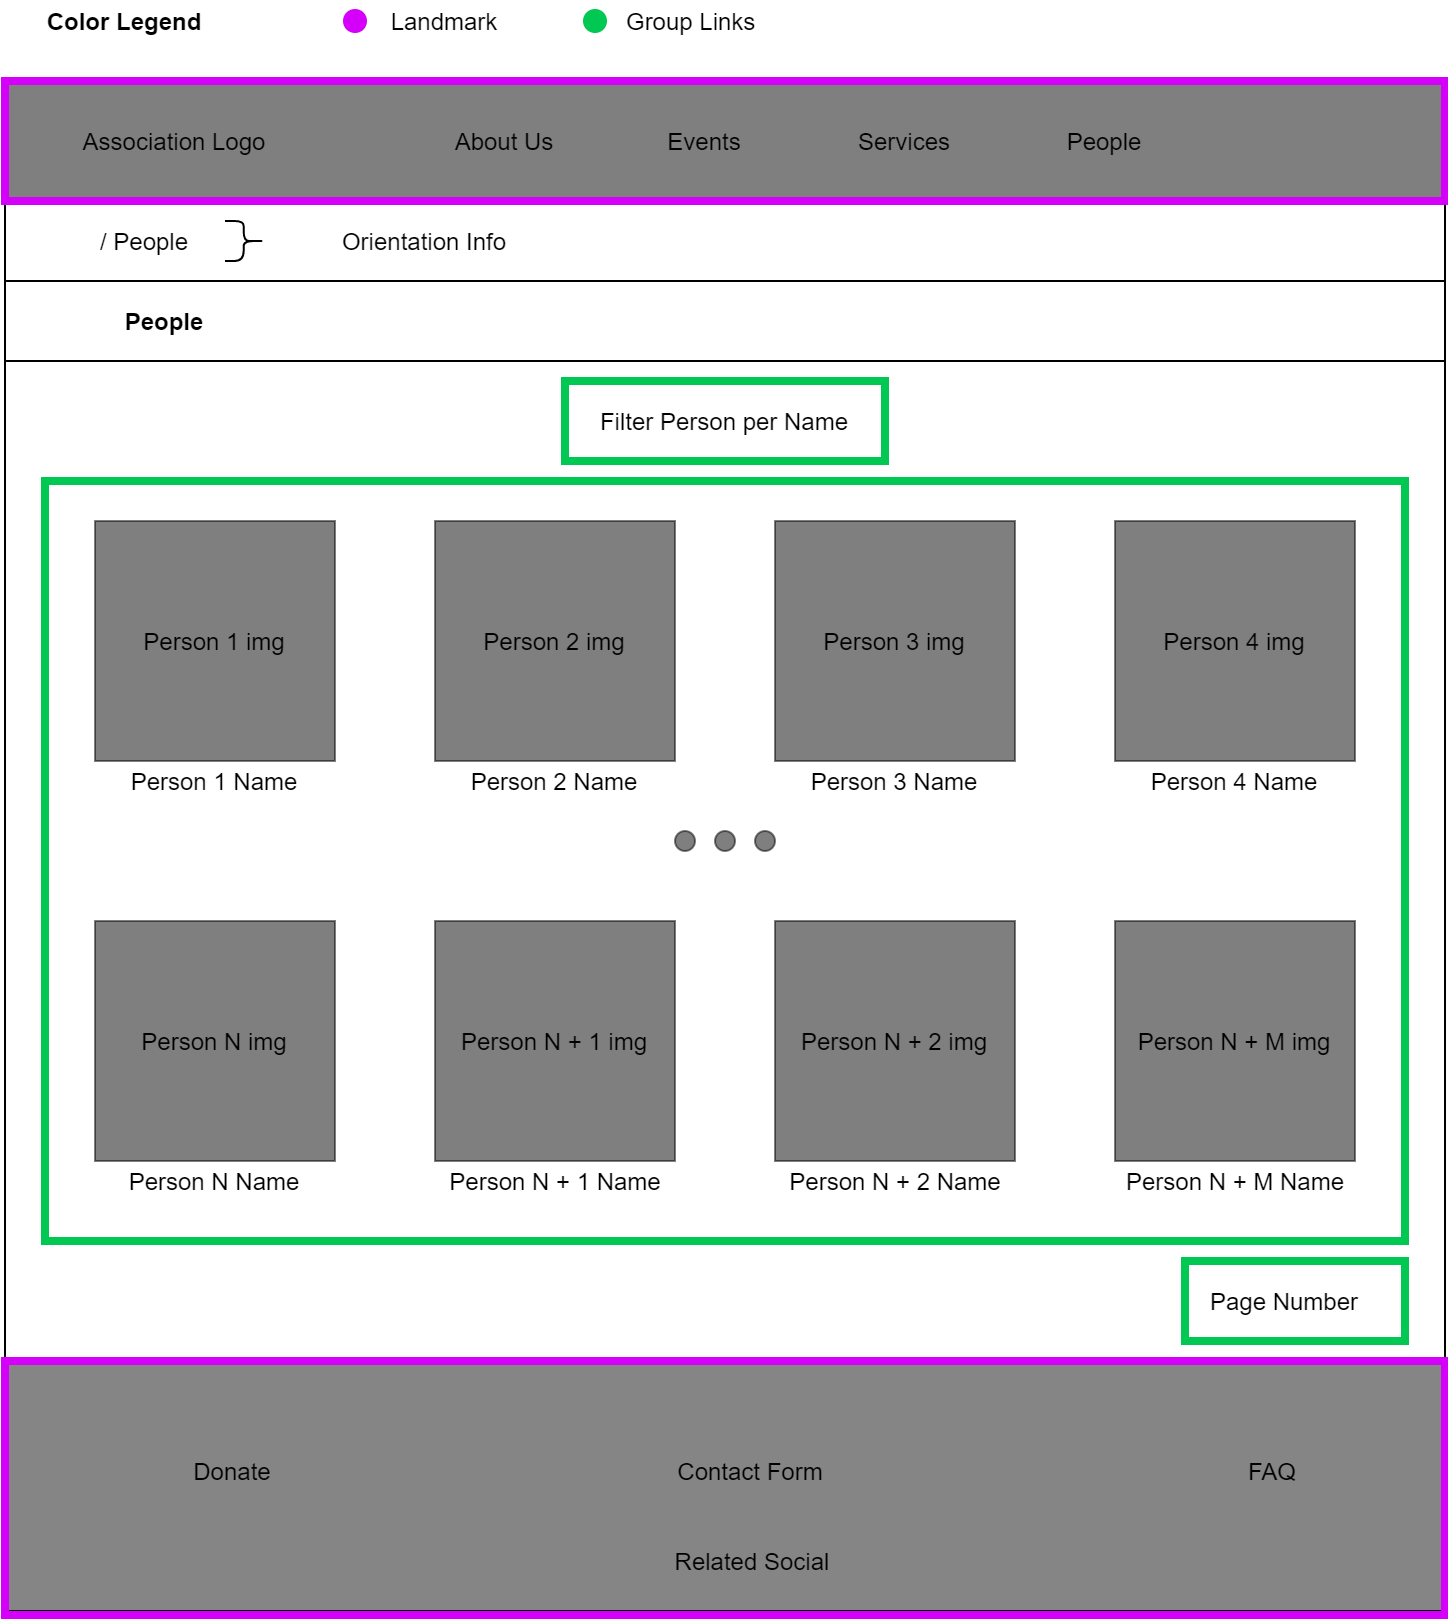

The diagram above was exported from draw.io. Its source (the exported page's mxGraphModel, read from the mxfile embedded in the PNG):
<mxGraphModel dx="1422" dy="713" grid="1" gridSize="10" guides="1" tooltips="1" connect="1" arrows="1" fold="1" page="1" pageScale="1" pageWidth="827" pageHeight="1169" math="0" shadow="0">
  <root>
    <mxCell id="0" />
    <mxCell id="1" parent="0" />
    <mxCell id="qFkU4iR-tJtT1cD_49eu-2" value="" style="rounded=0;whiteSpace=wrap;html=1;fillColor=none;strokeColor=#00C853;strokeWidth=4;" parent="1" vertex="1">
      <mxGeometry x="320" y="190" width="160" height="40" as="geometry" />
    </mxCell>
    <mxCell id="DDU2CZ-y-U2Bd8dDzV6b-77" value="&lt;span style=&quot;font-weight: normal&quot;&gt;&lt;font color=&quot;#000000&quot;&gt;&amp;nbsp; Group Links&lt;/font&gt;&lt;/span&gt;" style="text;html=1;strokeColor=none;fillColor=none;align=center;verticalAlign=middle;whiteSpace=wrap;rounded=0;fontColor=#00C853;fontStyle=1" parent="1" vertex="1">
      <mxGeometry x="320" width="120" height="20" as="geometry" />
    </mxCell>
    <mxCell id="DDU2CZ-y-U2Bd8dDzV6b-71" value="" style="rounded=0;whiteSpace=wrap;html=1;fillColor=none;strokeColor=#00C853;strokeWidth=4;" parent="1" vertex="1">
      <mxGeometry x="60" y="240" width="680" height="380" as="geometry" />
    </mxCell>
    <mxCell id="DDU2CZ-y-U2Bd8dDzV6b-1" value="" style="rounded=0;whiteSpace=wrap;html=1;fillColor=#000000;gradientColor=none;opacity=50;" parent="1" vertex="1">
      <mxGeometry x="40" y="40" width="720" height="60" as="geometry" />
    </mxCell>
    <mxCell id="DDU2CZ-y-U2Bd8dDzV6b-2" value="Association Logo" style="text;html=1;strokeColor=none;fillColor=none;align=center;verticalAlign=middle;whiteSpace=wrap;rounded=0;" parent="1" vertex="1">
      <mxGeometry x="60" y="60" width="130" height="20" as="geometry" />
    </mxCell>
    <mxCell id="DDU2CZ-y-U2Bd8dDzV6b-3" value="About Us" style="text;html=1;strokeColor=none;fillColor=none;align=center;verticalAlign=middle;whiteSpace=wrap;rounded=0;" parent="1" vertex="1">
      <mxGeometry x="240" y="60" width="100" height="20" as="geometry" />
    </mxCell>
    <mxCell id="DDU2CZ-y-U2Bd8dDzV6b-4" value="Events" style="text;html=1;strokeColor=none;fillColor=none;align=center;verticalAlign=middle;whiteSpace=wrap;rounded=0;" parent="1" vertex="1">
      <mxGeometry x="340" y="60" width="100" height="20" as="geometry" />
    </mxCell>
    <mxCell id="DDU2CZ-y-U2Bd8dDzV6b-5" value="Services" style="text;html=1;strokeColor=none;fillColor=none;align=center;verticalAlign=middle;whiteSpace=wrap;rounded=0;" parent="1" vertex="1">
      <mxGeometry x="440" y="60" width="100" height="20" as="geometry" />
    </mxCell>
    <mxCell id="DDU2CZ-y-U2Bd8dDzV6b-6" value="People" style="text;html=1;strokeColor=none;fillColor=none;align=center;verticalAlign=middle;whiteSpace=wrap;rounded=0;" parent="1" vertex="1">
      <mxGeometry x="540" y="60" width="100" height="20" as="geometry" />
    </mxCell>
    <mxCell id="DDU2CZ-y-U2Bd8dDzV6b-7" value="&lt;span style=&quot;font-weight: normal&quot;&gt;&lt;font color=&quot;#000000&quot;&gt;Landmark&lt;/font&gt;&lt;/span&gt;" style="text;html=1;strokeColor=none;fillColor=none;align=center;verticalAlign=middle;whiteSpace=wrap;rounded=0;fontColor=#00C853;fontStyle=1" parent="1" vertex="1">
      <mxGeometry x="200" width="120" height="20" as="geometry" />
    </mxCell>
    <mxCell id="DDU2CZ-y-U2Bd8dDzV6b-9" value="" style="rounded=0;whiteSpace=wrap;html=1;fillColor=#858585;gradientColor=none;" parent="1" vertex="1">
      <mxGeometry x="40" y="680" width="720" height="125" as="geometry" />
    </mxCell>
    <mxCell id="DDU2CZ-y-U2Bd8dDzV6b-10" value="Related Social" style="text;html=1;strokeColor=none;fillColor=none;align=center;verticalAlign=middle;whiteSpace=wrap;rounded=0;" parent="1" vertex="1">
      <mxGeometry x="349" y="770" width="130" height="20" as="geometry" />
    </mxCell>
    <mxCell id="DDU2CZ-y-U2Bd8dDzV6b-11" value="Contact Form" style="text;html=1;strokeColor=none;fillColor=none;align=center;verticalAlign=middle;whiteSpace=wrap;rounded=0;" parent="1" vertex="1">
      <mxGeometry x="348" y="725" width="130" height="20" as="geometry" />
    </mxCell>
    <mxCell id="DDU2CZ-y-U2Bd8dDzV6b-12" value="FAQ" style="text;html=1;strokeColor=none;fillColor=none;align=center;verticalAlign=middle;whiteSpace=wrap;rounded=0;" parent="1" vertex="1">
      <mxGeometry x="609" y="725" width="130" height="20" as="geometry" />
    </mxCell>
    <mxCell id="DDU2CZ-y-U2Bd8dDzV6b-13" value="Donate" style="text;html=1;strokeColor=none;fillColor=none;align=center;verticalAlign=middle;whiteSpace=wrap;rounded=0;" parent="1" vertex="1">
      <mxGeometry x="89" y="725" width="130" height="20" as="geometry" />
    </mxCell>
    <mxCell id="DDU2CZ-y-U2Bd8dDzV6b-14" value="" style="endArrow=none;html=1;entryX=0;entryY=1;entryDx=0;entryDy=0;exitX=0;exitY=0;exitDx=0;exitDy=0;" parent="1" source="DDU2CZ-y-U2Bd8dDzV6b-9" target="DDU2CZ-y-U2Bd8dDzV6b-1" edge="1">
      <mxGeometry width="50" height="50" relative="1" as="geometry">
        <mxPoint x="40" y="280" as="sourcePoint" />
        <mxPoint x="100" y="140" as="targetPoint" />
      </mxGeometry>
    </mxCell>
    <mxCell id="DDU2CZ-y-U2Bd8dDzV6b-15" value="" style="endArrow=none;html=1;entryX=0;entryY=1;entryDx=0;entryDy=0;exitX=1;exitY=0;exitDx=0;exitDy=0;" parent="1" source="DDU2CZ-y-U2Bd8dDzV6b-22" edge="1">
      <mxGeometry width="50" height="50" relative="1" as="geometry">
        <mxPoint x="760" y="520.0000000000001" as="sourcePoint" />
        <mxPoint x="760.0000000000005" y="100" as="targetPoint" />
      </mxGeometry>
    </mxCell>
    <mxCell id="DDU2CZ-y-U2Bd8dDzV6b-21" value="" style="rounded=0;whiteSpace=wrap;html=1;fillColor=none;strokeColor=#D500F9;strokeWidth=4;" parent="1" vertex="1">
      <mxGeometry x="40" y="40" width="720" height="60" as="geometry" />
    </mxCell>
    <mxCell id="DDU2CZ-y-U2Bd8dDzV6b-22" value="" style="rounded=0;whiteSpace=wrap;html=1;fillColor=none;strokeColor=#D500F9;strokeWidth=4;" parent="1" vertex="1">
      <mxGeometry x="40" y="680" width="720" height="127" as="geometry" />
    </mxCell>
    <mxCell id="DDU2CZ-y-U2Bd8dDzV6b-23" value="" style="endArrow=none;html=1;fontColor=#FF5131;" parent="1" edge="1">
      <mxGeometry width="50" height="50" relative="1" as="geometry">
        <mxPoint x="40" y="140" as="sourcePoint" />
        <mxPoint x="760" y="140" as="targetPoint" />
      </mxGeometry>
    </mxCell>
    <mxCell id="DDU2CZ-y-U2Bd8dDzV6b-25" value="/ People" style="text;html=1;strokeColor=none;fillColor=none;align=center;verticalAlign=middle;whiteSpace=wrap;rounded=0;fontColor=#000000;opacity=50;" parent="1" vertex="1">
      <mxGeometry x="60" y="110" width="100" height="20" as="geometry" />
    </mxCell>
    <mxCell id="DDU2CZ-y-U2Bd8dDzV6b-26" value="People" style="text;html=1;strokeColor=none;fillColor=none;align=center;verticalAlign=middle;whiteSpace=wrap;rounded=0;fontColor=#000000;opacity=50;fontStyle=1" parent="1" vertex="1">
      <mxGeometry x="40" y="150" width="160" height="20" as="geometry" />
    </mxCell>
    <mxCell id="DDU2CZ-y-U2Bd8dDzV6b-27" value="" style="shape=curlyBracket;whiteSpace=wrap;html=1;rounded=1;strokeColor=#000000;strokeWidth=1;fillColor=#000000;gradientColor=none;fontColor=#000000;rotation=-180;size=0.5333343505859375;" parent="1" vertex="1">
      <mxGeometry x="150" y="110" width="20" height="20" as="geometry" />
    </mxCell>
    <mxCell id="DDU2CZ-y-U2Bd8dDzV6b-28" value="Orientation Info" style="text;html=1;strokeColor=none;fillColor=none;align=center;verticalAlign=middle;whiteSpace=wrap;rounded=0;fontColor=#000000;opacity=50;" parent="1" vertex="1">
      <mxGeometry x="180" y="110" width="140" height="20" as="geometry" />
    </mxCell>
    <mxCell id="DDU2CZ-y-U2Bd8dDzV6b-29" value="" style="endArrow=none;html=1;fontColor=#FF5131;" parent="1" edge="1">
      <mxGeometry width="50" height="50" relative="1" as="geometry">
        <mxPoint x="40" y="180" as="sourcePoint" />
        <mxPoint x="760" y="180" as="targetPoint" />
      </mxGeometry>
    </mxCell>
    <mxCell id="DDU2CZ-y-U2Bd8dDzV6b-53" value="Person 2 img" style="rounded=0;whiteSpace=wrap;html=1;strokeColor=#000000;strokeWidth=1;fillColor=#000000;gradientColor=none;fontColor=#000000;opacity=50;" parent="1" vertex="1">
      <mxGeometry x="255" y="260" width="120" height="120" as="geometry" />
    </mxCell>
    <mxCell id="DDU2CZ-y-U2Bd8dDzV6b-54" value="Person 3 img" style="rounded=0;whiteSpace=wrap;html=1;strokeColor=#000000;strokeWidth=1;fillColor=#000000;gradientColor=none;fontColor=#000000;opacity=50;" parent="1" vertex="1">
      <mxGeometry x="425" y="260" width="120" height="120" as="geometry" />
    </mxCell>
    <mxCell id="DDU2CZ-y-U2Bd8dDzV6b-55" value="Person 4 img" style="rounded=0;whiteSpace=wrap;html=1;strokeColor=#000000;strokeWidth=1;fillColor=#000000;gradientColor=none;fontColor=#000000;opacity=50;" parent="1" vertex="1">
      <mxGeometry x="595" y="260" width="120" height="120" as="geometry" />
    </mxCell>
    <mxCell id="DDU2CZ-y-U2Bd8dDzV6b-56" value="Person N + 1 img" style="rounded=0;whiteSpace=wrap;html=1;strokeColor=#000000;strokeWidth=1;fillColor=#000000;gradientColor=none;fontColor=#000000;opacity=50;" parent="1" vertex="1">
      <mxGeometry x="255" y="460" width="120" height="120" as="geometry" />
    </mxCell>
    <mxCell id="DDU2CZ-y-U2Bd8dDzV6b-58" value="" style="ellipse;whiteSpace=wrap;html=1;aspect=fixed;strokeColor=#000000;strokeWidth=1;fillColor=#000000;gradientColor=none;fontColor=#000000;opacity=50;" parent="1" vertex="1">
      <mxGeometry x="375" y="415" width="10" height="10" as="geometry" />
    </mxCell>
    <mxCell id="DDU2CZ-y-U2Bd8dDzV6b-59" value="" style="ellipse;whiteSpace=wrap;html=1;aspect=fixed;strokeColor=#000000;strokeWidth=1;fillColor=#000000;gradientColor=none;fontColor=#000000;opacity=50;" parent="1" vertex="1">
      <mxGeometry x="395" y="415" width="10" height="10" as="geometry" />
    </mxCell>
    <mxCell id="DDU2CZ-y-U2Bd8dDzV6b-60" value="" style="ellipse;whiteSpace=wrap;html=1;aspect=fixed;strokeColor=#000000;strokeWidth=1;fillColor=#000000;gradientColor=none;fontColor=#000000;opacity=50;" parent="1" vertex="1">
      <mxGeometry x="415" y="415" width="10" height="10" as="geometry" />
    </mxCell>
    <mxCell id="DDU2CZ-y-U2Bd8dDzV6b-62" value="Person N + M img" style="rounded=0;whiteSpace=wrap;html=1;strokeColor=#000000;strokeWidth=1;fillColor=#000000;gradientColor=none;fontColor=#000000;opacity=50;" parent="1" vertex="1">
      <mxGeometry x="595" y="460" width="120" height="120" as="geometry" />
    </mxCell>
    <mxCell id="DDU2CZ-y-U2Bd8dDzV6b-63" value="Person N + 2 img" style="rounded=0;whiteSpace=wrap;html=1;strokeColor=#000000;strokeWidth=1;fillColor=#000000;gradientColor=none;fontColor=#000000;opacity=50;" parent="1" vertex="1">
      <mxGeometry x="425" y="460" width="120" height="120" as="geometry" />
    </mxCell>
    <mxCell id="DDU2CZ-y-U2Bd8dDzV6b-64" value="Page Number" style="text;html=1;strokeColor=none;fillColor=none;align=center;verticalAlign=middle;whiteSpace=wrap;rounded=0;fontColor=#000000;opacity=50;" parent="1" vertex="1">
      <mxGeometry x="640" y="640" width="80" height="20" as="geometry" />
    </mxCell>
    <mxCell id="DDU2CZ-y-U2Bd8dDzV6b-72" value="" style="rounded=0;whiteSpace=wrap;html=1;fillColor=none;strokeColor=#00C853;strokeWidth=4;" parent="1" vertex="1">
      <mxGeometry x="630" y="630" width="110" height="40" as="geometry" />
    </mxCell>
    <mxCell id="DDU2CZ-y-U2Bd8dDzV6b-73" value="Color Legend" style="text;html=1;strokeColor=none;fillColor=none;align=center;verticalAlign=middle;whiteSpace=wrap;rounded=0;fontColor=#000000;opacity=50;fontStyle=1" parent="1" vertex="1">
      <mxGeometry x="40" width="120" height="20" as="geometry" />
    </mxCell>
    <mxCell id="DDU2CZ-y-U2Bd8dDzV6b-75" value="" style="ellipse;whiteSpace=wrap;html=1;aspect=fixed;strokeColor=#D500F9;strokeWidth=2;fillColor=#d500f9;gradientColor=none;fontColor=#000000;align=center;" parent="1" vertex="1">
      <mxGeometry x="210" y="5" width="10" height="10" as="geometry" />
    </mxCell>
    <mxCell id="DDU2CZ-y-U2Bd8dDzV6b-76" value="" style="ellipse;whiteSpace=wrap;html=1;aspect=fixed;strokeColor=#00C853;strokeWidth=2;fillColor=#00C853;gradientColor=none;fontColor=#000000;align=center;" parent="1" vertex="1">
      <mxGeometry x="330" y="5" width="10" height="10" as="geometry" />
    </mxCell>
    <mxCell id="6rrIU_UrKcx6fIgfcx1o-1" value="Person 1 img" style="rounded=0;whiteSpace=wrap;html=1;strokeColor=#000000;strokeWidth=1;fillColor=#000000;gradientColor=none;fontColor=#000000;opacity=50;" parent="1" vertex="1">
      <mxGeometry x="85" y="260" width="120" height="120" as="geometry" />
    </mxCell>
    <mxCell id="6rrIU_UrKcx6fIgfcx1o-2" value="Person N img" style="rounded=0;whiteSpace=wrap;html=1;strokeColor=#000000;strokeWidth=1;fillColor=#000000;gradientColor=none;fontColor=#000000;opacity=50;" parent="1" vertex="1">
      <mxGeometry x="85" y="460" width="120" height="120" as="geometry" />
    </mxCell>
    <mxCell id="6rrIU_UrKcx6fIgfcx1o-6" value="Person 1 Name" style="text;html=1;strokeColor=none;fillColor=none;align=center;verticalAlign=middle;whiteSpace=wrap;rounded=0;" parent="1" vertex="1">
      <mxGeometry x="91.25" y="380" width="107.5" height="20" as="geometry" />
    </mxCell>
    <mxCell id="6rrIU_UrKcx6fIgfcx1o-7" value="Person 2 Name" style="text;html=1;strokeColor=none;fillColor=none;align=center;verticalAlign=middle;whiteSpace=wrap;rounded=0;" parent="1" vertex="1">
      <mxGeometry x="261.25" y="380" width="107.5" height="20" as="geometry" />
    </mxCell>
    <mxCell id="6rrIU_UrKcx6fIgfcx1o-9" value="Person 3 Name" style="text;html=1;strokeColor=none;fillColor=none;align=center;verticalAlign=middle;whiteSpace=wrap;rounded=0;" parent="1" vertex="1">
      <mxGeometry x="431.25" y="380" width="107.5" height="20" as="geometry" />
    </mxCell>
    <mxCell id="6rrIU_UrKcx6fIgfcx1o-10" value="Person 4 Name" style="text;html=1;strokeColor=none;fillColor=none;align=center;verticalAlign=middle;whiteSpace=wrap;rounded=0;" parent="1" vertex="1">
      <mxGeometry x="601.25" y="380" width="107.5" height="20" as="geometry" />
    </mxCell>
    <mxCell id="6rrIU_UrKcx6fIgfcx1o-11" value="Person N Name" style="text;html=1;strokeColor=none;fillColor=none;align=center;verticalAlign=middle;whiteSpace=wrap;rounded=0;" parent="1" vertex="1">
      <mxGeometry x="91.25" y="580" width="107.5" height="20" as="geometry" />
    </mxCell>
    <mxCell id="6rrIU_UrKcx6fIgfcx1o-12" value="Person N + 1 Name" style="text;html=1;strokeColor=none;fillColor=none;align=center;verticalAlign=middle;whiteSpace=wrap;rounded=0;" parent="1" vertex="1">
      <mxGeometry x="250.63" y="580" width="128.75" height="20" as="geometry" />
    </mxCell>
    <mxCell id="6rrIU_UrKcx6fIgfcx1o-13" value="Person N + 2 Name" style="text;html=1;strokeColor=none;fillColor=none;align=center;verticalAlign=middle;whiteSpace=wrap;rounded=0;" parent="1" vertex="1">
      <mxGeometry x="420.63" y="580" width="128.75" height="20" as="geometry" />
    </mxCell>
    <mxCell id="6rrIU_UrKcx6fIgfcx1o-14" value="Person N + M Name" style="text;html=1;strokeColor=none;fillColor=none;align=center;verticalAlign=middle;whiteSpace=wrap;rounded=0;" parent="1" vertex="1">
      <mxGeometry x="590.63" y="580" width="128.75" height="20" as="geometry" />
    </mxCell>
    <mxCell id="qFkU4iR-tJtT1cD_49eu-1" value="Filter Person per Name" style="text;html=1;strokeColor=none;fillColor=none;align=center;verticalAlign=middle;whiteSpace=wrap;rounded=0;fontColor=#000000;opacity=50;" parent="1" vertex="1">
      <mxGeometry x="40" y="200" width="720" height="20" as="geometry" />
    </mxCell>
  </root>
</mxGraphModel>